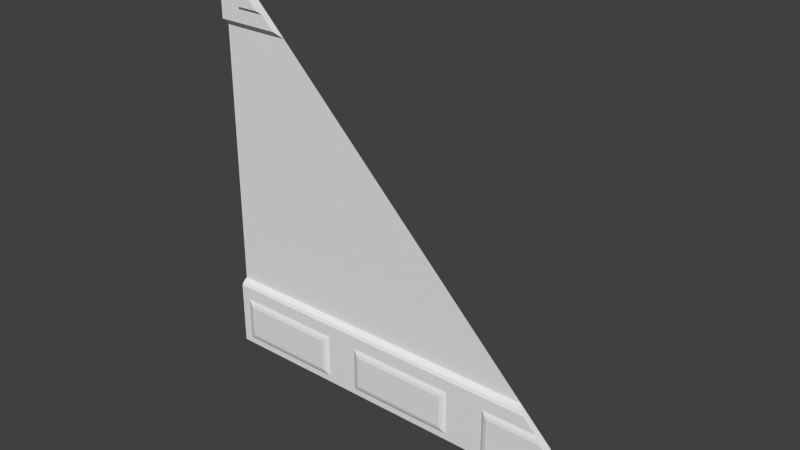 # Source: sci1_2_slice45_lh.blend  (saved by Blender 2.76.0; exported with 4.5.12 LTS)
import bpy
from mathutils import Matrix  # noqa: F401  (used for matrix-valued properties, if any)

bpy.ops.wm.read_factory_settings(use_empty=True)
scene = bpy.context.scene
scene.name = 'Scene'

# ---- collections
col_collection_1 = bpy.data.collections.new('Collection 1'); scene.collection.children.link(col_collection_1)

# ---- materials (node trees are filled in below, after node groups)
mat_sci1_1 = bpy.data.materials.new('sci1_1')
mat_sci1_1.alpha_threshold = 0.0
mat_sci1_1.use_transparent_shadow = False
mat_sci1_1.roughness = 0.5
mat_sci1_1.specular_intensity = 0.0

# ---- material node trees

# ---- world
world_world = bpy.data.worlds.new('World'); scene.world = world_world
world_world.color = (0.05088, 0.05088, 0.05088)
world_world.use_sun_shadow = False
world_world.sun_shadow_jitter_overblur = 0.0
world_world.cycles.sampling_method = 'MANUAL'
world_world.cycles.sample_map_resolution = 256

# ---- meshes
me_sci1_1_001 = bpy.data.meshes.new('sci1_1.001')
me_sci1_1_001.from_pydata([(1.28, 1.28, -1.28), (-1.28, 1.28, -1.28), (-1.28, 1.28, -0.8), (-1.28, 1.24, -0.8402), (-1.28, 1.25, -0.8201), (-1.28, 1.24, -1.24), (-1.28, 1.24, -1.16), (-1.28, 1.28, 0.84), (-1.28, 1.28, 1.28), (-1.28, 1.24, 1.24), (-1.28, 1.25, 1.26), (-1.28, 1.24, 0.8799), (-1.22, 1.24, -1.2), (-1.22, 1.24, -1.16), (-1.22, 1.24, -0.92), (-1.18, 1.225, -1.16), (-1.18, 1.225, -0.9599), (-0.54, 1.24, -1.2), (-0.54, 1.24, -1.16), (-0.54, 1.24, -0.92), (-0.5801, 1.225, -1.16), (-0.5801, 1.225, -0.9599), (0.3399, 1.24, -1.2), (0.3399, 1.24, -0.92), (-0.34, 1.24, -1.2), (-0.34, 1.24, -1.16), (-0.34, 1.24, -0.92), (-0.3, 1.225, -1.16), (-0.3, 1.225, -0.9599), (0.3, 1.225, -1.16), (0.3, 1.225, -0.9599), (0.5799, 1.24, -1.2), (0.5799, 1.24, -0.92), (0.6201, 1.225, -1.16), (0.6201, 1.225, -0.9599), (-1.28, 1.24, -1.18), (-1.22, 1.24, -1.18), (-0.54, 1.24, -1.18), (-0.34, 1.24, -1.18), (1.18, 1.23, -1.18), (-0.32, 1.23, -0.9399), (-0.32, 1.23, -1.18), (0.3199, 1.23, -0.9399), (0.3199, 1.23, -1.18), (0.6, 1.23, -0.9399), (0.6, 1.23, -1.18), (1.2, 1.24, -1.2), (-0.56, 1.23, -0.9399), (-0.56, 1.23, -1.18), (-1.2, 1.23, -0.9399), (-1.2, 1.23, -1.18), (-1.12, 1.22, 0.9799), (-1.14, 1.24, 0.9599), (0.96, 1.225, -0.9599), (-0.8399, 1.28, 0.84), (1.16, 1.225, -1.16), (-1.14, 1.24, 1.14), (0.8001, 1.28, -0.8), (0.9201, 1.24, -0.92), (0.8403, 1.24, -0.8402), (-1.24, 1.24, 1.24), (-0.9598, 1.24, 0.9599), (1.24, 1.24, -1.24), (0.8202, 1.25, -0.8201), (1.22, 1.24, -1.22), (-1.26, 1.25, 1.26), (-1.12, 1.22, 1.12), (0.94, 1.23, -0.9399), (-0.8798, 1.24, 0.8799), (-0.9798, 1.22, 0.9799)], [], [(4, 2, 1, 5, 35, 6, 3), (10, 8, 7, 11, 9), (36, 13, 6, 35), (3, 6, 13, 14, 19, 18, 25, 26, 23, 22, 24, 38, 37, 17, 12, 36, 35, 5, 62, 64, 46, 31, 32, 58, 59), (33, 45, 39, 55), (63, 4, 3, 59), (12, 50, 49, 14, 13, 36), (20, 21, 16, 15), (38, 25, 18, 37), (19, 14, 49, 47), (58, 32, 44, 67), (24, 41, 40, 26, 25, 38), (29, 30, 28, 27), (15, 16, 49, 50), (67, 44, 34, 53), (41, 24, 22, 43), (40, 28, 30, 42), (45, 44, 32, 31), (9, 11, 68, 61, 52, 56, 60), (47, 21, 20, 48), (45, 31, 46, 39), (48, 17, 37, 18, 19, 47), (47, 49, 16, 21), (62, 5, 1, 0), (43, 22, 23, 42), (54, 8, 65, 60, 56, 66, 69, 61, 68), (33, 34, 44, 45), (17, 48, 50, 12), (42, 30, 29, 43), (23, 26, 40, 42), (27, 28, 40, 41), (43, 29, 27, 41), (51, 52, 61, 69), (15, 50, 48, 20), (68, 11, 7, 54), (54, 7, 2, 57), (57, 2, 4, 63), (66, 51, 69), (56, 52, 51, 66), (8, 10, 65), (53, 34, 33, 55), (0, 57, 63, 59, 58, 67, 53, 55, 39, 46, 64, 62), (65, 10, 9, 60)])
_uv = me_sci1_1_001.uv_layers.new(name='UVMap')
_uv.uv.foreach_set('vector', [0.0, 0.1797, 0.0, 0.1875, 0.0, 7.345e-08, 0.0, 0.01559, 0.0, 0.039, 0.0, 0.04683, 0.0, 0.1718, 0.0, 0.9922, 0.0, 1.0, 0.0, 0.8281, 0.0, 0.8437, 0.0, 0.9843, 0.02344, 0.039, 0.02344, 0.04683, 0.0, 0.04683, 0.0, 0.039, 0.0, 0.1718, 0.0, 0.04683, 0.02344, 0.04683, 0.02344, 0.1406, 0.2891, 0.1406, 0.2891, 0.04683, 0.3672, 0.04683, 0.3672, 0.1406, 0.6328, 0.1406, 0.6328, 0.03117, 0.3672, 0.03117, 0.3672, 0.039, 0.2891, 0.039, 0.2891, 0.03117, 0.02344, 0.03117, 0.02344, 0.039, 0.0, 0.039, 0.0, 0.01559, 0.9844, 0.01559, 0.9766, 0.02347, 0.9687, 0.03117, 0.7265, 0.03117, 0.7265, 0.1406, 0.8594, 0.1406, 0.8282, 0.1718, 0.7422, 0.04683, 0.7344, 0.039, 0.9609, 0.039, 0.9532, 0.04683, 0.8204, 0.1797, 0.0, 0.1797, 0.0, 0.1718, 0.8282, 0.1718, 0.02344, 0.03117, 0.03127, 0.039, 0.03127, 0.1328, 0.02344, 0.1406, 0.02344, 0.04683, 0.02344, 0.039, 0.2734, 0.04683, 0.2734, 0.125, 0.0391, 0.125, 0.0391, 0.04683, 0.3672, 0.039, 0.3672, 0.04683, 0.2891, 0.04683, 0.2891, 0.039, 0.2891, 0.1406, 0.02344, 0.1406, 0.03127, 0.1328, 0.2812, 0.1328, 0.8594, 0.1406, 0.7265, 0.1406, 0.7344, 0.1328, 0.8672, 0.1328, 0.3672, 0.03117, 0.375, 0.039, 0.375, 0.1328, 0.3672, 0.1406, 0.3672, 0.04683, 0.3672, 0.039, 0.6172, 0.04683, 0.6172, 0.125, 0.3828, 0.125, 0.3828, 0.04683, 0.0391, 0.04683, 0.0391, 0.125, 0.03127, 0.1328, 0.03127, 0.039, 0.8672, 0.1328, 0.7344, 0.1328, 0.7422, 0.125, 0.875, 0.125, 0.375, 0.039, 0.3672, 0.03117, 0.6328, 0.03117, 0.625, 0.039, 0.375, 0.1328, 0.3828, 0.125, 0.6172, 0.125, 0.625, 0.1328, 0.7344, 0.039, 0.7344, 0.1328, 0.7265, 0.1406, 0.7265, 0.03117, 0.0, 0.9843, 0.0, 0.8437, 0.1563, 0.8437, 0.1251, 0.8749, 0.0547, 0.8749, 0.0547, 0.9453, 0.01569, 0.9843, 0.2812, 0.1328, 0.2734, 0.125, 0.2734, 0.04683, 0.2812, 0.039, 0.7344, 0.039, 0.7265, 0.03117, 0.9687, 0.03117, 0.9609, 0.039, 0.2812, 0.039, 0.2891, 0.03117, 0.2891, 0.039, 0.2891, 0.04683, 0.2891, 0.1406, 0.2812, 0.1328, 0.2812, 0.1328, 0.03127, 0.1328, 0.0391, 0.125, 0.2734, 0.125, 0.9844, 0.01559, 0.0, 0.01559, 0.0, 7.345e-08, 1.0, 7.345e-08, 0.625, 0.039, 0.6328, 0.03117, 0.6328, 0.1406, 0.625, 0.1328, 0.1866, 0.8281, 0.01619, 1.0, 0.02397, 0.9922, 0.03174, 0.9843, 0.07015, 0.9453, 0.07796, 0.9375, 0.1327, 0.8827, 0.1402, 0.8749, 0.1712, 0.8437, 0.7422, 0.04683, 0.7422, 0.125, 0.7344, 0.1328, 0.7344, 0.039, 0.2891, 0.03117, 0.2812, 0.039, 0.03127, 0.039, 0.02344, 0.03117, 0.625, 0.1328, 0.6172, 0.125, 0.6172, 0.04683, 0.625, 0.039, 0.6328, 0.1406, 0.3672, 0.1406, 0.375, 0.1328, 0.625, 0.1328, 0.3828, 0.04683, 0.3828, 0.125, 0.375, 0.1328, 0.375, 0.039, 0.625, 0.039, 0.6172, 0.04683, 0.3828, 0.04683, 0.375, 0.039, 0.07882, 0.8827, 0.071, 0.8749, 0.1414, 0.8749, 0.1336, 0.8827, 0.0391, 0.04683, 0.03127, 0.039, 0.2812, 0.039, 0.2734, 0.04683, 0.1563, 0.8437, 0.0, 0.8437, 0.0, 0.8281, 0.1719, 0.8281, 0.1719, 0.8281, 0.0, 0.8281, 0.0, 0.1875, 0.8125, 0.1875, 0.8125, 0.1875, 0.0, 0.1875, 0.0, 0.1797, 0.8204, 0.1797, 0.07882, 0.9375, 0.07882, 0.8827, 0.1336, 0.8827, 0.071, 0.9453, 0.071, 0.8749, 0.07882, 0.8827, 0.07882, 0.9375, 0.0, 1.0, 0.0, 0.9922, 0.007846, 0.9922, 0.875, 0.125, 0.7422, 0.125, 0.7422, 0.04683, 0.9532, 0.04683, 1.0, 7.345e-08, 0.8125, 0.1875, 0.8204, 0.1797, 0.8282, 0.1718, 0.8594, 0.1406, 0.8672, 0.1328, 0.875, 0.125, 0.9532, 0.04683, 0.9609, 0.039, 0.9687, 0.03117, 0.9766, 0.02347, 0.9844, 0.01559, 0.007846, 0.9922, 0.0, 0.9922, 0.0, 0.9843, 0.01569, 0.9843])
_ca = me_sci1_1_001.color_attributes.new('Col', 'BYTE_COLOR', 'CORNER')
_ca.data.foreach_set('color', [0.4793, 0.0, 0.0, 1.0, 0.4793, 0.0, 0.0, 1.0, 0.4793, 0.0, 0.0, 1.0, 0.4793, 0.0, 0.0, 1.0, 0.4793, 0.0, 0.0, 1.0, 0.4793, 0.0, 0.0, 1.0, 0.4793, 0.0, 0.0, 1.0, 0.4793, 0.0, 0.0, 1.0, 0.4793, 0.0, 0.0, 1.0, 0.4793, 0.0, 0.0, 1.0, 0.4793, 0.0, 0.0, 1.0, 0.4793, 0.0, 0.0, 1.0, 0.4793, 0.0, 0.0, 1.0, 0.4793, 0.0, 0.0, 1.0, 0.4793, 0.0, 0.0, 1.0, 0.4793, 0.0, 0.0, 1.0, 0.4793, 0.0, 0.0, 1.0, 0.4793, 0.0, 0.0, 1.0, 0.4793, 0.0, 0.0, 1.0, 0.4793, 0.0, 0.0, 1.0, 0.4793, 0.0, 0.0, 1.0, 0.4793, 0.0, 0.0, 1.0, 0.4793, 0.0, 0.0, 1.0, 0.4793, 0.0, 0.0, 1.0, 0.4793, 0.0, 0.0, 1.0, 0.4793, 0.0, 0.0, 1.0, 0.4793, 0.0, 0.0, 1.0, 0.4793, 0.0, 0.0, 1.0, 0.4793, 0.0, 0.0, 1.0, 0.4793, 0.0, 0.0, 1.0, 0.4793, 0.0, 0.0, 1.0, 0.4793, 0.0, 0.0, 1.0, 0.4793, 0.0, 0.0, 1.0, 0.4793, 0.0, 0.0, 1.0, 0.4793, 0.0, 0.0, 1.0, 0.4793, 0.0, 0.0, 1.0, 0.4793, 0.0, 0.0, 1.0, 0.4793, 0.0, 0.0, 1.0, 0.4793, 0.0, 0.0, 1.0, 0.4793, 0.0, 0.0, 1.0, 0.4793, 0.0, 0.0, 1.0, 0.4793, 0.0, 0.0, 1.0, 0.4793, 0.0, 0.0, 1.0, 0.4793, 0.0, 0.0, 1.0, 0.4793, 0.0, 0.0, 1.0, 0.4793, 0.0, 0.0, 1.0, 0.4793, 0.0, 0.0, 1.0, 0.4793, 0.0, 0.0, 1.0, 0.4793, 0.0, 0.0, 1.0, 0.4793, 0.0, 0.0, 1.0, 0.4793, 0.0, 0.0, 1.0, 0.4793, 0.0, 0.0, 1.0, 0.4793, 0.0, 0.0, 1.0, 0.4793, 0.0, 0.0, 1.0, 0.4793, 0.0, 0.0, 1.0, 0.4793, 0.0, 0.0, 1.0, 0.4793, 0.0, 0.0, 1.0, 0.4793, 0.0, 0.0, 1.0, 0.4793, 0.0, 0.0, 1.0, 0.4793, 0.0, 0.0, 1.0, 0.4793, 0.0, 0.0, 1.0, 0.4793, 0.0, 0.0, 1.0, 0.4793, 0.0, 0.0, 1.0, 0.4793, 0.0, 0.0, 1.0, 0.4793, 0.0, 0.0, 1.0, 0.4793, 0.0, 0.0, 1.0, 0.4793, 0.0, 0.0, 1.0, 0.4793, 0.0, 0.0, 1.0, 0.4793, 0.0, 0.0, 1.0, 0.4793, 0.0, 0.0, 1.0, 0.4793, 0.0, 0.0, 1.0, 0.4793, 0.0, 0.0, 1.0, 0.4793, 0.0, 0.0, 1.0, 0.4793, 0.0, 0.0, 1.0, 0.4793, 0.0, 0.0, 1.0, 0.4793, 0.0, 0.0, 1.0, 0.4793, 0.0, 0.0, 1.0, 0.4793, 0.0, 0.0, 1.0, 0.4793, 0.0, 0.0, 1.0, 0.4793, 0.0, 0.0, 1.0, 0.4793, 0.0, 0.0, 1.0, 0.4793, 0.0, 0.0, 1.0, 0.4793, 0.0, 0.0, 1.0, 0.4793, 0.0, 0.0, 1.0, 0.4793, 0.0, 0.0, 1.0, 0.4793, 0.0, 0.0, 1.0, 0.4793, 0.0, 0.0, 1.0, 0.4793, 0.0, 0.0, 1.0, 0.4793, 0.0, 0.0, 1.0, 0.4793, 0.0, 0.0, 1.0, 0.4793, 0.0, 0.0, 1.0, 0.4793, 0.0, 0.0, 1.0, 0.4793, 0.0, 0.0, 1.0, 0.4793, 0.0, 0.0, 1.0, 0.4793, 0.0, 0.0, 1.0, 0.4793, 0.0, 0.0, 1.0, 0.4793, 0.0, 0.0, 1.0, 0.4793, 0.0, 0.0, 1.0, 0.4793, 0.0, 0.0, 1.0, 0.4793, 0.0, 0.0, 1.0, 0.4793, 0.0, 0.0, 1.0, 0.4793, 0.0, 0.0, 1.0, 0.4793, 0.0, 0.0, 1.0, 0.4793, 0.0, 0.0, 1.0, 0.4793, 0.0, 0.0, 1.0, 0.4793, 0.0, 0.0, 1.0, 0.4793, 0.0, 0.0, 1.0, 0.4793, 0.0, 0.0, 1.0, 0.4793, 0.0, 0.0, 1.0, 0.4793, 0.0, 0.0, 1.0, 0.4793, 0.0, 0.0, 1.0, 0.4793, 0.0, 0.0, 1.0, 0.4793, 0.0, 0.0, 1.0, 0.4793, 0.0, 0.0, 1.0, 0.4793, 0.0, 0.0, 1.0, 0.4793, 0.0, 0.0, 1.0, 0.4793, 0.0, 0.0, 1.0, 0.4793, 0.0, 0.0, 1.0, 0.4793, 0.0, 0.0, 1.0, 0.4793, 0.0, 0.0, 1.0, 0.4793, 0.0, 0.0, 1.0, 0.4793, 0.0, 0.0, 1.0, 0.4793, 0.0, 0.0, 1.0, 0.4793, 0.0, 0.0, 1.0, 0.4793, 0.0, 0.0, 1.0, 0.4793, 0.0, 0.0, 1.0, 0.4793, 0.0, 0.0, 1.0, 0.4793, 0.0, 0.0, 1.0, 0.4793, 0.0, 0.0, 1.0, 0.4793, 0.0, 0.0, 1.0, 0.4793, 0.0, 0.0, 1.0, 0.4793, 0.0, 0.0, 1.0, 0.4793, 0.0, 0.0, 1.0, 0.4793, 0.0, 0.0, 1.0, 0.4793, 0.0, 0.0, 1.0, 0.4793, 0.0, 0.0, 1.0, 0.4793, 0.0, 0.0, 1.0, 0.4793, 0.0, 0.0, 1.0, 0.4793, 0.0, 0.0, 1.0, 0.4793, 0.0, 0.0, 1.0, 0.4793, 0.0, 0.0, 1.0, 0.4793, 0.0, 0.0, 1.0, 0.4793, 0.0, 0.0, 1.0, 0.4793, 0.0, 0.0, 1.0, 0.4793, 0.0, 0.0, 1.0, 0.4793, 0.0, 0.0, 1.0, 0.4793, 0.0, 0.0, 1.0, 0.4793, 0.0, 0.0, 1.0, 0.4793, 0.0, 0.0, 1.0, 0.4793, 0.0, 0.0, 1.0, 0.4793, 0.0, 0.0, 1.0, 0.4793, 0.0, 0.0, 1.0, 0.4793, 0.0, 0.0, 1.0, 0.4793, 0.0, 0.0, 1.0, 0.4793, 0.0, 0.0, 1.0, 0.4793, 0.0, 0.0, 1.0, 0.4793, 0.0, 0.0, 1.0, 0.4793, 0.0, 0.0, 1.0, 0.4793, 0.0, 0.0, 1.0, 0.4793, 0.0, 0.0, 1.0, 0.4793, 0.0, 0.0, 1.0, 0.4793, 0.0, 0.0, 1.0, 0.4793, 0.0, 0.0, 1.0, 0.4793, 0.0, 0.0, 1.0, 0.4793, 0.0, 0.0, 1.0, 0.4793, 0.0, 0.0, 1.0, 0.4793, 0.0, 0.0, 1.0, 0.4793, 0.0, 0.0, 1.0, 0.4793, 0.0, 0.0, 1.0, 0.4793, 0.0, 0.0, 1.0, 0.4793, 0.0, 0.0, 1.0, 0.4793, 0.0, 0.0, 1.0, 0.4793, 0.0, 0.0, 1.0, 0.4793, 0.0, 0.0, 1.0, 0.4793, 0.0, 0.0, 1.0, 0.4793, 0.0, 0.0, 1.0, 0.4793, 0.0, 0.0, 1.0, 0.4793, 0.0, 0.0, 1.0, 0.4793, 0.0, 0.0, 1.0, 0.4793, 0.0, 0.0, 1.0, 0.4793, 0.0, 0.0, 1.0, 0.4793, 0.0, 0.0, 1.0, 0.4793, 0.0, 0.0, 1.0, 0.4793, 0.0, 0.0, 1.0, 0.4793, 0.0, 0.0, 1.0, 0.4793, 0.0, 0.0, 1.0, 0.4793, 0.0, 0.0, 1.0, 0.4793, 0.0, 0.0, 1.0, 0.4793, 0.0, 0.0, 1.0, 0.4793, 0.0, 0.0, 1.0, 0.4793, 0.0, 0.0, 1.0, 0.4793, 0.0, 0.0, 1.0, 0.4793, 0.0, 0.0, 1.0, 0.4793, 0.0, 0.0, 1.0, 0.4793, 0.0, 0.0, 1.0, 0.4793, 0.0, 0.0, 1.0, 0.4793, 0.0, 0.0, 1.0, 0.4793, 0.0, 0.0, 1.0, 0.4793, 0.0, 0.0, 1.0, 0.4793, 0.0, 0.0, 1.0, 0.4793, 0.0, 0.0, 1.0, 0.4793, 0.0, 0.0, 1.0, 0.4793, 0.0, 0.0, 1.0, 0.4793, 0.0, 0.0, 1.0, 0.4793, 0.0, 0.0, 1.0, 0.4793, 0.0, 0.0, 1.0, 0.4793, 0.0, 0.0, 1.0, 0.4793, 0.0, 0.0, 1.0, 0.4793, 0.0, 0.0, 1.0, 0.4793, 0.0, 0.0, 1.0, 0.4793, 0.0, 0.0, 1.0, 0.4793, 0.0, 0.0, 1.0, 0.4793, 0.0, 0.0, 1.0, 0.4793, 0.0, 0.0, 1.0, 0.4793, 0.0, 0.0, 1.0, 0.4793, 0.0, 0.0, 1.0, 0.4793, 0.0, 0.0, 1.0])
me_sci1_1_001.materials.append(mat_sci1_1)
me_sci1_1_001.use_remesh_preserve_volume = False
me_sci1_1_001.use_remesh_preserve_attributes = False
me_sci1_1_001.use_mirror_vertex_groups = False
me_sci1_1_001.update()

# ---- objects
ob_sci2_2_mesh = bpy.data.objects.new('sci2_2_mesh', me_sci1_1_001)

# ---- transforms, parenting, visibility, modifiers, constraints
ob_sci2_2_mesh.location = (0.0, 0.0, 0.0)
ob_sci2_2_mesh.lineart.crease_threshold = 0.0

# ---- collection membership
col_collection_1.objects.link(ob_sci2_2_mesh)

# ---- scene / render settings (as saved in the file)
scene.frame_start = 1; scene.frame_end = 2; scene.frame_set(1)
scene.render.engine = 'BLENDER_EEVEE_NEXT'
scene.render.resolution_percentage = 50
scene.render.dither_intensity = 0.0
scene.cycles.use_denoising = False
scene.cycles.samples = 10
scene.cycles.sampling_pattern = 'TABULATED_SOBOL'
scene.cycles.light_sampling_threshold = 0.0
scene.cycles.use_adaptive_sampling = False
scene.cycles.use_light_tree = False
scene.cycles.blur_glossy = 0.0
scene.cycles.pixel_filter_type = 'GAUSSIAN'
scene.cycles.sample_clamp_indirect = 0.0
scene.view_settings.view_transform = 'Standard'
bpy.context.view_layer.update()

# ---- added for rendering (the .blend has no active camera and no usable light): camera, sun
cam_auto = bpy.data.cameras.new('AutoCamera')
cam_auto.lens = 50.0
cam_auto.sensor_width = 36.0
cam_auto.clip_end = 1000.0
ob_auto_camera = bpy.data.objects.new('AutoCamera', cam_auto)
scene.collection.objects.link(ob_auto_camera)
ob_auto_camera.location = (3.35019, -2.77023, 2.68019)
ob_auto_camera.rotation_euler = (1.09748, -7.21219e-08, 0.694738)
scene.camera = ob_auto_camera
light_auto_sun = bpy.data.lights.new('AutoSun', 'SUN')
light_auto_sun.energy = 3.0
light_auto_sun.angle = 0.0523599
ob_auto_sun = bpy.data.objects.new('AutoSun', light_auto_sun)
scene.collection.objects.link(ob_auto_sun)
ob_auto_sun.rotation_euler = (0.872665, 0.174533, 0.523599)
bpy.context.view_layer.update()
